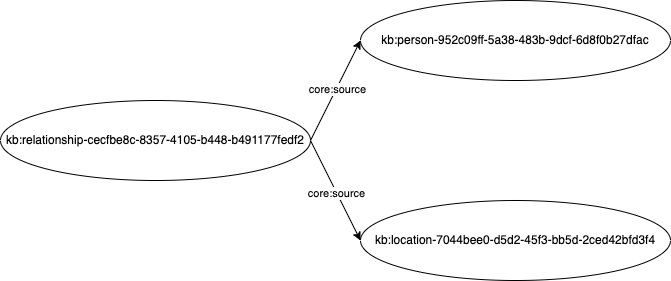

The diagram above was exported from draw.io. Its source (the exported page's mxGraphModel, read from the mxfile embedded in the PNG):
<mxGraphModel dx="1982" dy="1280" grid="1" gridSize="10" guides="1" tooltips="1" connect="1" arrows="1" fold="1" page="1" pageScale="1" pageWidth="1100" pageHeight="850" math="0" shadow="0">
  <root>
    <mxCell id="0" />
    <mxCell id="1" parent="0" />
    <mxCell id="sTNOaZHQPn28_GlPgW28-1" value="kb:person-952c09ff-5a38-483b-9dcf-6d8f0b27dfac" style="ellipse;whiteSpace=wrap;html=1;" vertex="1" parent="1">
      <mxGeometry x="800" y="140" width="310" height="80" as="geometry" />
    </mxCell>
    <mxCell id="sTNOaZHQPn28_GlPgW28-2" value="kb:relationship-cecfbe8c-8357-4105-b448-b491177fedf2" style="ellipse;whiteSpace=wrap;html=1;" vertex="1" parent="1">
      <mxGeometry x="440" y="240" width="310" height="80" as="geometry" />
    </mxCell>
    <mxCell id="sTNOaZHQPn28_GlPgW28-3" value="" style="endArrow=classic;html=1;rounded=0;exitX=1;exitY=0.5;exitDx=0;exitDy=0;entryX=0;entryY=0.5;entryDx=0;entryDy=0;" edge="1" parent="1" source="sTNOaZHQPn28_GlPgW28-2" target="sTNOaZHQPn28_GlPgW28-1">
      <mxGeometry width="50" height="50" relative="1" as="geometry">
        <mxPoint x="780" y="520" as="sourcePoint" />
        <mxPoint x="830" y="470" as="targetPoint" />
      </mxGeometry>
    </mxCell>
    <mxCell id="sTNOaZHQPn28_GlPgW28-4" value="core:source" style="edgeLabel;html=1;align=center;verticalAlign=middle;resizable=0;points=[];" vertex="1" connectable="0" parent="sTNOaZHQPn28_GlPgW28-3">
      <mxGeometry x="0.0423" y="-1" relative="1" as="geometry">
        <mxPoint as="offset" />
      </mxGeometry>
    </mxCell>
    <mxCell id="sTNOaZHQPn28_GlPgW28-5" value="kb:location-7044bee0-d5d2-45f3-bb5d-2ced42bfd3f4" style="ellipse;whiteSpace=wrap;html=1;" vertex="1" parent="1">
      <mxGeometry x="800" y="340" width="310" height="80" as="geometry" />
    </mxCell>
    <mxCell id="sTNOaZHQPn28_GlPgW28-6" value="" style="endArrow=classic;html=1;rounded=0;exitX=1;exitY=0.5;exitDx=0;exitDy=0;entryX=0;entryY=0.5;entryDx=0;entryDy=0;" edge="1" parent="1" source="sTNOaZHQPn28_GlPgW28-2" target="sTNOaZHQPn28_GlPgW28-5">
      <mxGeometry width="50" height="50" relative="1" as="geometry">
        <mxPoint x="359.9999999999998" y="280" as="sourcePoint" />
        <mxPoint x="809.9999999999968" y="190" as="targetPoint" />
      </mxGeometry>
    </mxCell>
    <mxCell id="sTNOaZHQPn28_GlPgW28-7" value="core:source" style="edgeLabel;html=1;align=center;verticalAlign=middle;resizable=0;points=[];" vertex="1" connectable="0" parent="sTNOaZHQPn28_GlPgW28-6">
      <mxGeometry x="0.0423" y="-1" relative="1" as="geometry">
        <mxPoint as="offset" />
      </mxGeometry>
    </mxCell>
  </root>
</mxGraphModel>